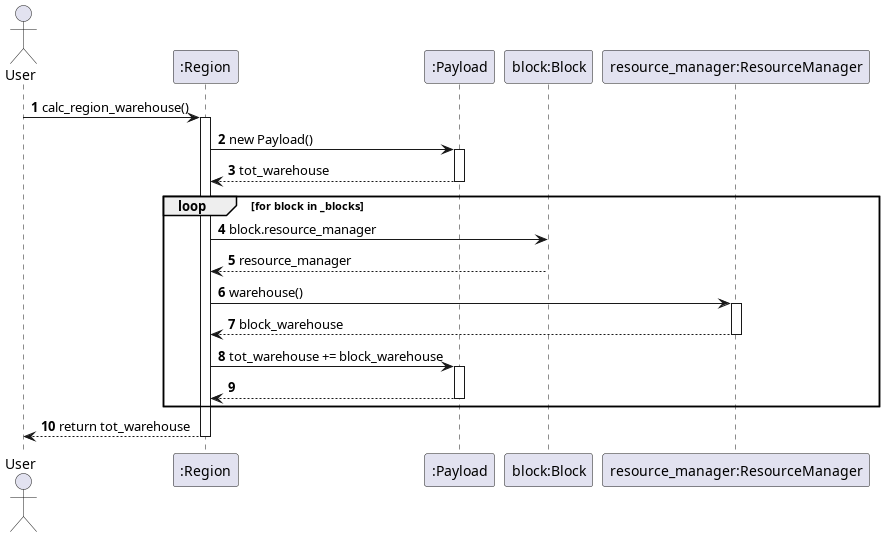

The diagram above was rendered by PlantUML. Its source (embedded in the PNG):
@startuml calc_region_warehouse
autonumber
actor User
participant ":Region" as Region
participant ":Payload" as Payload
participant "block:Block" as Block
participant "resource_manager:ResourceManager" as ResourceManager

User -> Region: calc_region_warehouse()
activate Region

Region -> Payload: new Payload()
activate Payload
Payload --> Region: tot_warehouse
deactivate Payload

loop for block in _blocks
    Region -> Block: block.resource_manager
    Block --> Region: resource_manager
    Region -> ResourceManager: warehouse()
    activate ResourceManager
    ResourceManager --> Region: block_warehouse
    deactivate ResourceManager
    Region -> Payload: tot_warehouse += block_warehouse
    activate Payload
    Payload --> Region:
    deactivate Payload
end

Region --> User: return tot_warehouse
deactivate Region
@enduml